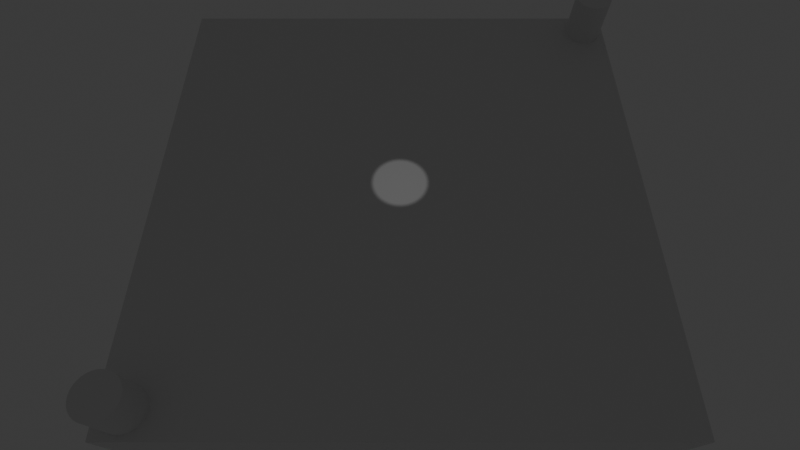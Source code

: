 # Source: hide-and-seek.blend  (saved by Blender 4.1.24; exported with 4.5.12 LTS)
import bpy
from mathutils import Matrix  # noqa: F401  (used for matrix-valued properties, if any)

bpy.ops.wm.read_factory_settings(use_empty=True)
scene = bpy.context.scene
scene.name = 'Scene'

# ---- collections
col_collection = bpy.data.collections.new('Collection'); scene.collection.children.link(col_collection)

# ---- materials (node trees are filled in below, after node groups)
mat_material = bpy.data.materials.new('Material')
mat_material.alpha_threshold = 0.0
mat_material.use_transparent_shadow = False
mat_material.roughness = 0.5
mat_material.line_color = (0.0, 0.0, 0.0, 1.0)

# ---- material node trees
mat_material.use_nodes = True; mat_material.node_tree.nodes.clear()
_N = mat_material.node_tree.nodes; _L = mat_material.node_tree.links
n0 = _N.new('ShaderNodeOutputMaterial'); n0.name = 'Material Output'; n0.location = (300, 300)
n1 = _N.new('ShaderNodeBsdfPrincipled'); n1.name = 'Principled BSDF'; n1.location = (10, 300)
n1.inputs[3].default_value = 1.45
_L.new(n1.outputs[0], n0.inputs[0])
n0.is_active_output = True

# ---- world
world_world = bpy.data.worlds.new('World'); scene.world = world_world
world_world.use_nodes = True; world_world.node_tree.nodes.clear()
_N = world_world.node_tree.nodes; _L = world_world.node_tree.links
n0 = _N.new('ShaderNodeOutputWorld'); n0.name = 'World Output'; n0.location = (300, 300)
n1 = _N.new('ShaderNodeBackground'); n1.name = 'Background'; n1.location = (10, 300)
n1.inputs[0].default_value = (0.05088, 0.05088, 0.05088, 1.0)
_L.new(n1.outputs[0], n0.inputs[0])
n0.is_active_output = True
world_world.color = (0.05088, 0.05088, 0.05088)
world_world.use_sun_shadow = False
world_world.sun_shadow_jitter_overblur = 0.0

# ---- cameras
cam_camera = bpy.data.cameras.new('Camera')
cam_camera.clip_end = 100.0
cam_camera.lens = 24.0
cam_camera.ortho_scale = 7.314

# ---- lights
light_light = bpy.data.lights.new('Light', 'SPOT')
light_light.transmission_factor = 0.0
light_light.energy = 300.0
light_light.shadow_soft_size = 0.1
light_light.shadow_maximum_resolution = 0.006
light_light.use_absolute_resolution = True
light_light.spot_size = 0.2618

# ---- meshes
me_cube = bpy.data.meshes.new('Cube')
me_cube.from_pydata([(1.0, 1.0, 1.0), (1.0, 1.0, -1.0), (1.0, -1.0, 1.0), (1.0, -1.0, -1.0), (-1.0, 1.0, 1.0), (-1.0, 1.0, -1.0), (-1.0, -1.0, 1.0), (-1.0, -1.0, -1.0)], [], [(0, 4, 6, 2), (3, 2, 6, 7), (7, 6, 4, 5), (5, 1, 3, 7), (1, 0, 2, 3), (5, 4, 0, 1)])
_uv = me_cube.uv_layers.new(name='UVMap')
_uv.uv.foreach_set('vector', [0.625, 0.5, 0.875, 0.5, 0.875, 0.75, 0.625, 0.75, 0.375, 0.75, 0.625, 0.75, 0.625, 1.0, 0.375, 1.0, 0.375, 0.0, 0.625, 0.0, 0.625, 0.25, 0.375, 0.25, 0.125, 0.5, 0.375, 0.5, 0.375, 0.75, 0.125, 0.75, 0.375, 0.5, 0.625, 0.5, 0.625, 0.75, 0.375, 0.75, 0.375, 0.25, 0.625, 0.25, 0.625, 0.5, 0.375, 0.5])
me_cube.materials.append(mat_material)
me_cube.use_mirror_vertex_groups = False
me_cube.update()
me_cylinder = bpy.data.meshes.new('Cylinder')
me_cylinder.from_pydata([(0.0, 1.0, -1.0), (0.0, 1.0, 1.0), (0.1951, 0.9808, -1.0), (0.1951, 0.9808, 1.0), (0.3827, 0.9239, -1.0), (0.3827, 0.9239, 1.0), (0.5556, 0.8315, -1.0), (0.5556, 0.8315, 1.0), (0.7071, 0.7071, -1.0), (0.7071, 0.7071, 1.0), (0.8315, 0.5556, -1.0), (0.8315, 0.5556, 1.0), (0.9239, 0.3827, -1.0), (0.9239, 0.3827, 1.0), (0.9808, 0.1951, -1.0), (0.9808, 0.1951, 1.0), (1.0, 0.0, -1.0), (1.0, 0.0, 1.0), (0.9808, -0.1951, -1.0), (0.9808, -0.1951, 1.0), (0.9239, -0.3827, -1.0), (0.9239, -0.3827, 1.0), (0.8315, -0.5556, -1.0), (0.8315, -0.5556, 1.0), (0.7071, -0.7071, -1.0), (0.7071, -0.7071, 1.0), (0.5556, -0.8315, -1.0), (0.5556, -0.8315, 1.0), (0.3827, -0.9239, -1.0), (0.3827, -0.9239, 1.0), (0.1951, -0.9808, -1.0), (0.1951, -0.9808, 1.0), (0.0, -1.0, -1.0), (0.0, -1.0, 1.0), (-0.1951, -0.9808, -1.0), (-0.1951, -0.9808, 1.0), (-0.3827, -0.9239, -1.0), (-0.3827, -0.9239, 1.0), (-0.5556, -0.8315, -1.0), (-0.5556, -0.8315, 1.0), (-0.7071, -0.7071, -1.0), (-0.7071, -0.7071, 1.0), (-0.8315, -0.5556, -1.0), (-0.8315, -0.5556, 1.0), (-0.9239, -0.3827, -1.0), (-0.9239, -0.3827, 1.0), (-0.9808, -0.1951, -1.0), (-0.9808, -0.1951, 1.0), (-1.0, 0.0, -1.0), (-1.0, 0.0, 1.0), (-0.9808, 0.1951, -1.0), (-0.9808, 0.1951, 1.0), (-0.9239, 0.3827, -1.0), (-0.9239, 0.3827, 1.0), (-0.8315, 0.5556, -1.0), (-0.8315, 0.5556, 1.0), (-0.7071, 0.7071, -1.0), (-0.7071, 0.7071, 1.0), (-0.5556, 0.8315, -1.0), (-0.5556, 0.8315, 1.0), (-0.3827, 0.9239, -1.0), (-0.3827, 0.9239, 1.0), (-0.1951, 0.9808, -1.0), (-0.1951, 0.9808, 1.0)], [], [(0, 1, 3, 2), (2, 3, 5, 4), (4, 5, 7, 6), (6, 7, 9, 8), (8, 9, 11, 10), (10, 11, 13, 12), (12, 13, 15, 14), (14, 15, 17, 16), (16, 17, 19, 18), (18, 19, 21, 20), (20, 21, 23, 22), (22, 23, 25, 24), (24, 25, 27, 26), (26, 27, 29, 28), (28, 29, 31, 30), (30, 31, 33, 32), (32, 33, 35, 34), (34, 35, 37, 36), (36, 37, 39, 38), (38, 39, 41, 40), (40, 41, 43, 42), (42, 43, 45, 44), (44, 45, 47, 46), (46, 47, 49, 48), (48, 49, 51, 50), (50, 51, 53, 52), (52, 53, 55, 54), (54, 55, 57, 56), (56, 57, 59, 58), (58, 59, 61, 60), (3, 1, 63, 61, 59, 57, 55, 53, 51, 49, 47, 45, 43, 41, 39, 37, 35, 33, 31, 29, 27, 25, 23, 21, 19, 17, 15, 13, 11, 9, 7, 5), (60, 61, 63, 62), (62, 63, 1, 0), (0, 2, 4, 6, 8, 10, 12, 14, 16, 18, 20, 22, 24, 26, 28, 30, 32, 34, 36, 38, 40, 42, 44, 46, 48, 50, 52, 54, 56, 58, 60, 62)])
_uv = me_cylinder.uv_layers.new(name='UVMap')
_uv.uv.foreach_set('vector', [1.0, 0.5, 1.0, 1.0, 0.9688, 1.0, 0.9688, 0.5, 0.9688, 0.5, 0.9688, 1.0, 0.9375, 1.0, 0.9375, 0.5, 0.9375, 0.5, 0.9375, 1.0, 0.9062, 1.0, 0.9062, 0.5, 0.9062, 0.5, 0.9062, 1.0, 0.875, 1.0, 0.875, 0.5, 0.875, 0.5, 0.875, 1.0, 0.8438, 1.0, 0.8438, 0.5, 0.8438, 0.5, 0.8438, 1.0, 0.8125, 1.0, 0.8125, 0.5, 0.8125, 0.5, 0.8125, 1.0, 0.7812, 1.0, 0.7812, 0.5, 0.7812, 0.5, 0.7812, 1.0, 0.75, 1.0, 0.75, 0.5, 0.75, 0.5, 0.75, 1.0, 0.7188, 1.0, 0.7188, 0.5, 0.7188, 0.5, 0.7188, 1.0, 0.6875, 1.0, 0.6875, 0.5, 0.6875, 0.5, 0.6875, 1.0, 0.6562, 1.0, 0.6562, 0.5, 0.6562, 0.5, 0.6562, 1.0, 0.625, 1.0, 0.625, 0.5, 0.625, 0.5, 0.625, 1.0, 0.5938, 1.0, 0.5938, 0.5, 0.5938, 0.5, 0.5938, 1.0, 0.5625, 1.0, 0.5625, 0.5, 0.5625, 0.5, 0.5625, 1.0, 0.5312, 1.0, 0.5312, 0.5, 0.5312, 0.5, 0.5312, 1.0, 0.5, 1.0, 0.5, 0.5, 0.5, 0.5, 0.5, 1.0, 0.4688, 1.0, 0.4688, 0.5, 0.4688, 0.5, 0.4688, 1.0, 0.4375, 1.0, 0.4375, 0.5, 0.4375, 0.5, 0.4375, 1.0, 0.4062, 1.0, 0.4062, 0.5, 0.4062, 0.5, 0.4062, 1.0, 0.375, 1.0, 0.375, 0.5, 0.375, 0.5, 0.375, 1.0, 0.3438, 1.0, 0.3438, 0.5, 0.3438, 0.5, 0.3438, 1.0, 0.3125, 1.0, 0.3125, 0.5, 0.3125, 0.5, 0.3125, 1.0, 0.2812, 1.0, 0.2812, 0.5, 0.2812, 0.5, 0.2812, 1.0, 0.25, 1.0, 0.25, 0.5, 0.25, 0.5, 0.25, 1.0, 0.2188, 1.0, 0.2188, 0.5, 0.2188, 0.5, 0.2188, 1.0, 0.1875, 1.0, 0.1875, 0.5, 0.1875, 0.5, 0.1875, 1.0, 0.1562, 1.0, 0.1562, 0.5, 0.1562, 0.5, 0.1562, 1.0, 0.125, 1.0, 0.125, 0.5, 0.125, 0.5, 0.125, 1.0, 0.09375, 1.0, 0.09375, 0.5, 0.09375, 0.5, 0.09375, 1.0, 0.0625, 1.0, 0.0625, 0.5, 0.2968, 0.4854, 0.25, 0.49, 0.2032, 0.4854, 0.1582, 0.4717, 0.1167, 0.4496, 0.08029, 0.4197, 0.05045, 0.3833, 0.02827, 0.3418, 0.01461, 0.2968, 0.01, 0.25, 0.01461, 0.2032, 0.02827, 0.1582, 0.05045, 0.1167, 0.08029, 0.08029, 0.1167, 0.05045, 0.1582, 0.02827, 0.2032, 0.01461, 0.25, 0.01, 0.2968, 0.01461, 0.3418, 0.02827, 0.3833, 0.05045, 0.4197, 0.08029, 0.4496, 0.1167, 0.4717, 0.1582, 0.4854, 0.2032, 0.49, 0.25, 0.4854, 0.2968, 0.4717, 0.3418, 0.4496, 0.3833, 0.4197, 0.4197, 0.3833, 0.4496, 0.3418, 0.4717, 0.0625, 0.5, 0.0625, 1.0, 0.03125, 1.0, 0.03125, 0.5, 0.03125, 0.5, 0.03125, 1.0, 0.0, 1.0, 0.0, 0.5, 0.75, 0.49, 0.7968, 0.4854, 0.8418, 0.4717, 0.8833, 0.4496, 0.9197, 0.4197, 0.9496, 0.3833, 0.9717, 0.3418, 0.9854, 0.2968, 0.99, 0.25, 0.9854, 0.2032, 0.9717, 0.1582, 0.9496, 0.1167, 0.9197, 0.08029, 0.8833, 0.05045, 0.8418, 0.02827, 0.7968, 0.01461, 0.75, 0.01, 0.7032, 0.01461, 0.6582, 0.02827, 0.6167, 0.05045, 0.5803, 0.08029, 0.5504, 0.1167, 0.5283, 0.1582, 0.5146, 0.2032, 0.51, 0.25, 0.5146, 0.2968, 0.5283, 0.3418, 0.5504, 0.3833, 0.5803, 0.4197, 0.6167, 0.4496, 0.6582, 0.4717, 0.7032, 0.4854])
_ca = me_cylinder.color_attributes.new('Attribute', 'BYTE_COLOR', 'CORNER')
_ca.data.foreach_set('color', [1.0, 0.956, 0.1221, 1.0, 1.0, 0.956, 0.1221, 1.0, 1.0, 0.956, 0.1221, 1.0, 1.0, 0.956, 0.1221, 1.0, 1.0, 0.956, 0.1221, 1.0, 1.0, 0.956, 0.1221, 1.0, 1.0, 0.956, 0.1221, 1.0, 1.0, 0.956, 0.1221, 1.0, 1.0, 0.956, 0.1221, 1.0, 1.0, 0.956, 0.1221, 1.0, 1.0, 0.956, 0.1221, 1.0, 1.0, 0.956, 0.1221, 1.0, 1.0, 0.956, 0.1221, 1.0, 1.0, 0.956, 0.1221, 1.0, 1.0, 0.956, 0.1221, 1.0, 1.0, 0.956, 0.1221, 1.0, 1.0, 0.956, 0.1221, 1.0, 1.0, 0.956, 0.1221, 1.0, 1.0, 0.956, 0.1221, 1.0, 1.0, 0.956, 0.1221, 1.0, 1.0, 0.956, 0.1221, 1.0, 1.0, 0.956, 0.1221, 1.0, 1.0, 0.956, 0.1221, 1.0, 1.0, 0.956, 0.1221, 1.0, 1.0, 0.956, 0.1221, 1.0, 1.0, 0.956, 0.1221, 1.0, 1.0, 0.956, 0.1221, 1.0, 1.0, 0.956, 0.1221, 1.0, 1.0, 0.956, 0.1221, 1.0, 1.0, 0.956, 0.1221, 1.0, 1.0, 0.956, 0.1221, 1.0, 1.0, 0.956, 0.1221, 1.0, 1.0, 0.956, 0.1221, 1.0, 1.0, 0.956, 0.1221, 1.0, 1.0, 0.956, 0.1221, 1.0, 1.0, 0.956, 0.1221, 1.0, 1.0, 0.956, 0.1221, 1.0, 1.0, 0.956, 0.1221, 1.0, 1.0, 0.956, 0.1221, 1.0, 1.0, 0.956, 0.1221, 1.0, 1.0, 0.956, 0.1221, 1.0, 1.0, 0.956, 0.1221, 1.0, 1.0, 0.956, 0.1221, 1.0, 1.0, 0.956, 0.1221, 1.0, 1.0, 0.956, 0.1221, 1.0, 1.0, 0.956, 0.1221, 1.0, 1.0, 0.956, 0.1221, 1.0, 1.0, 0.956, 0.1221, 1.0, 1.0, 0.956, 0.1221, 1.0, 1.0, 0.956, 0.1221, 1.0, 1.0, 0.956, 0.1221, 1.0, 1.0, 0.956, 0.1221, 1.0, 1.0, 0.956, 0.1221, 1.0, 1.0, 0.956, 0.1221, 1.0, 1.0, 0.956, 0.1221, 1.0, 1.0, 0.956, 0.1221, 1.0, 1.0, 0.956, 0.1221, 1.0, 1.0, 0.956, 0.1221, 1.0, 1.0, 0.956, 0.1221, 1.0, 1.0, 0.956, 0.1221, 1.0, 1.0, 0.956, 0.1221, 1.0, 1.0, 0.956, 0.1221, 1.0, 1.0, 0.956, 0.1221, 1.0, 1.0, 0.956, 0.1221, 1.0, 1.0, 0.956, 0.1221, 1.0, 1.0, 0.956, 0.1221, 1.0, 1.0, 0.956, 0.1221, 1.0, 1.0, 0.956, 0.1221, 1.0, 1.0, 0.956, 0.1221, 1.0, 1.0, 0.956, 0.1221, 1.0, 1.0, 0.956, 0.1221, 1.0, 1.0, 0.956, 0.1221, 1.0, 1.0, 0.956, 0.1221, 1.0, 1.0, 0.956, 0.1221, 1.0, 1.0, 0.956, 0.1221, 1.0, 1.0, 0.956, 0.1221, 1.0, 1.0, 0.956, 0.1221, 1.0, 1.0, 0.956, 0.1221, 1.0, 1.0, 0.956, 0.1221, 1.0, 1.0, 0.956, 0.1221, 1.0, 1.0, 0.956, 0.1221, 1.0, 1.0, 0.956, 0.1221, 1.0, 1.0, 0.956, 0.1221, 1.0, 1.0, 0.956, 0.1221, 1.0, 1.0, 0.956, 0.1221, 1.0, 1.0, 0.956, 0.1221, 1.0, 1.0, 0.956, 0.1221, 1.0, 1.0, 0.956, 0.1221, 1.0, 1.0, 0.956, 0.1221, 1.0, 1.0, 0.956, 0.1221, 1.0, 1.0, 0.956, 0.1221, 1.0, 1.0, 0.956, 0.1221, 1.0, 1.0, 0.956, 0.1221, 1.0, 1.0, 0.956, 0.1221, 1.0, 1.0, 0.956, 0.1221, 1.0, 1.0, 0.956, 0.1221, 1.0, 1.0, 0.956, 0.1221, 1.0, 1.0, 0.956, 0.1221, 1.0, 1.0, 0.956, 0.1221, 1.0, 1.0, 0.956, 0.1221, 1.0, 1.0, 0.956, 0.1221, 1.0, 1.0, 0.956, 0.1221, 1.0, 1.0, 0.956, 0.1221, 1.0, 1.0, 0.956, 0.1221, 1.0, 1.0, 0.956, 0.1221, 1.0, 1.0, 0.956, 0.1221, 1.0, 1.0, 0.956, 0.1221, 1.0, 1.0, 0.956, 0.1221, 1.0, 1.0, 0.956, 0.1221, 1.0, 1.0, 0.956, 0.1221, 1.0, 1.0, 0.956, 0.1221, 1.0, 1.0, 0.956, 0.1221, 1.0, 1.0, 0.956, 0.1221, 1.0, 1.0, 0.956, 0.1221, 1.0, 1.0, 0.956, 0.1221, 1.0, 1.0, 0.956, 0.1221, 1.0, 1.0, 0.956, 0.1221, 1.0, 1.0, 0.956, 0.1221, 1.0, 1.0, 0.956, 0.1221, 1.0, 1.0, 0.956, 0.1221, 1.0, 1.0, 0.956, 0.1221, 1.0, 1.0, 0.956, 0.1221, 1.0, 1.0, 0.956, 0.1221, 1.0, 1.0, 0.956, 0.1221, 1.0, 1.0, 0.956, 0.1221, 1.0, 1.0, 0.956, 0.1221, 1.0, 1.0, 0.956, 0.1221, 1.0, 1.0, 0.956, 0.1221, 1.0, 1.0, 0.956, 0.1221, 1.0, 1.0, 0.956, 0.1221, 1.0, 1.0, 0.956, 0.1221, 1.0, 1.0, 0.956, 0.1221, 1.0, 1.0, 0.956, 0.1221, 1.0, 1.0, 0.956, 0.1221, 1.0, 1.0, 0.956, 0.1221, 1.0, 1.0, 0.956, 0.1221, 1.0, 1.0, 0.956, 0.1221, 1.0, 1.0, 0.956, 0.1221, 1.0, 1.0, 0.956, 0.1221, 1.0, 1.0, 0.956, 0.1221, 1.0, 1.0, 0.956, 0.1221, 1.0, 1.0, 0.956, 0.1221, 1.0, 1.0, 0.956, 0.1221, 1.0, 1.0, 0.956, 0.1221, 1.0, 1.0, 0.956, 0.1221, 1.0, 1.0, 0.956, 0.1221, 1.0, 1.0, 0.956, 0.1221, 1.0, 1.0, 0.956, 0.1221, 1.0, 1.0, 0.956, 0.1221, 1.0, 1.0, 0.956, 0.1221, 1.0, 1.0, 0.956, 0.1221, 1.0, 1.0, 0.956, 0.1221, 1.0, 1.0, 0.956, 0.1221, 1.0, 1.0, 0.956, 0.1221, 1.0, 1.0, 0.956, 0.1221, 1.0, 1.0, 0.956, 0.1221, 1.0, 1.0, 0.956, 0.1221, 1.0, 1.0, 0.956, 0.1221, 1.0, 1.0, 0.956, 0.1221, 1.0, 1.0, 0.956, 0.1221, 1.0, 1.0, 0.956, 0.1221, 1.0, 1.0, 0.956, 0.1221, 1.0, 1.0, 0.956, 0.1221, 1.0, 1.0, 0.956, 0.1221, 1.0, 1.0, 0.956, 0.1221, 1.0, 1.0, 0.956, 0.1221, 1.0, 1.0, 0.956, 0.1221, 1.0, 1.0, 0.956, 0.1221, 1.0, 1.0, 0.956, 0.1221, 1.0, 1.0, 0.956, 0.1221, 1.0, 1.0, 0.956, 0.1221, 1.0, 1.0, 0.956, 0.1221, 1.0, 1.0, 0.956, 0.1221, 1.0, 1.0, 0.956, 0.1221, 1.0, 1.0, 0.956, 0.1221, 1.0, 1.0, 0.956, 0.1221, 1.0, 1.0, 0.956, 0.1221, 1.0, 1.0, 0.956, 0.1221, 1.0, 1.0, 0.956, 0.1221, 1.0, 1.0, 0.956, 0.1221, 1.0, 1.0, 0.956, 0.1221, 1.0, 1.0, 0.956, 0.1221, 1.0, 1.0, 0.956, 0.1221, 1.0, 1.0, 0.956, 0.1221, 1.0, 1.0, 0.956, 0.1221, 1.0, 1.0, 0.956, 0.1221, 1.0, 1.0, 0.956, 0.1221, 1.0, 1.0, 0.956, 0.1221, 1.0, 1.0, 0.956, 0.1221, 1.0, 1.0, 0.956, 0.1221, 1.0, 1.0, 0.956, 0.1221, 1.0, 1.0, 0.956, 0.1221, 1.0])
me_cylinder.update()
me_cylinder_001 = bpy.data.meshes.new('Cylinder.001')
me_cylinder_001.from_pydata([(0.0, 1.0, -1.0), (0.0, 1.0, 1.0), (0.1951, 0.9808, -1.0), (0.1951, 0.9808, 1.0), (0.3827, 0.9239, -1.0), (0.3827, 0.9239, 1.0), (0.5556, 0.8315, -1.0), (0.5556, 0.8315, 1.0), (0.7071, 0.7071, -1.0), (0.7071, 0.7071, 1.0), (0.8315, 0.5556, -1.0), (0.8315, 0.5556, 1.0), (0.9239, 0.3827, -1.0), (0.9239, 0.3827, 1.0), (0.9808, 0.1951, -1.0), (0.9808, 0.1951, 1.0), (1.0, 0.0, -1.0), (1.0, 0.0, 1.0), (0.9808, -0.1951, -1.0), (0.9808, -0.1951, 1.0), (0.9239, -0.3827, -1.0), (0.9239, -0.3827, 1.0), (0.8315, -0.5556, -1.0), (0.8315, -0.5556, 1.0), (0.7071, -0.7071, -1.0), (0.7071, -0.7071, 1.0), (0.5556, -0.8315, -1.0), (0.5556, -0.8315, 1.0), (0.3827, -0.9239, -1.0), (0.3827, -0.9239, 1.0), (0.1951, -0.9808, -1.0), (0.1951, -0.9808, 1.0), (0.0, -1.0, -1.0), (0.0, -1.0, 1.0), (-0.1951, -0.9808, -1.0), (-0.1951, -0.9808, 1.0), (-0.3827, -0.9239, -1.0), (-0.3827, -0.9239, 1.0), (-0.5556, -0.8315, -1.0), (-0.5556, -0.8315, 1.0), (-0.7071, -0.7071, -1.0), (-0.7071, -0.7071, 1.0), (-0.8315, -0.5556, -1.0), (-0.8315, -0.5556, 1.0), (-0.9239, -0.3827, -1.0), (-0.9239, -0.3827, 1.0), (-0.9808, -0.1951, -1.0), (-0.9808, -0.1951, 1.0), (-1.0, 0.0, -1.0), (-1.0, 0.0, 1.0), (-0.9808, 0.1951, -1.0), (-0.9808, 0.1951, 1.0), (-0.9239, 0.3827, -1.0), (-0.9239, 0.3827, 1.0), (-0.8315, 0.5556, -1.0), (-0.8315, 0.5556, 1.0), (-0.7071, 0.7071, -1.0), (-0.7071, 0.7071, 1.0), (-0.5556, 0.8315, -1.0), (-0.5556, 0.8315, 1.0), (-0.3827, 0.9239, -1.0), (-0.3827, 0.9239, 1.0), (-0.1951, 0.9808, -1.0), (-0.1951, 0.9808, 1.0)], [], [(0, 1, 3, 2), (2, 3, 5, 4), (4, 5, 7, 6), (6, 7, 9, 8), (8, 9, 11, 10), (10, 11, 13, 12), (12, 13, 15, 14), (14, 15, 17, 16), (16, 17, 19, 18), (18, 19, 21, 20), (20, 21, 23, 22), (22, 23, 25, 24), (24, 25, 27, 26), (26, 27, 29, 28), (28, 29, 31, 30), (30, 31, 33, 32), (32, 33, 35, 34), (34, 35, 37, 36), (36, 37, 39, 38), (38, 39, 41, 40), (40, 41, 43, 42), (42, 43, 45, 44), (44, 45, 47, 46), (46, 47, 49, 48), (48, 49, 51, 50), (50, 51, 53, 52), (52, 53, 55, 54), (54, 55, 57, 56), (56, 57, 59, 58), (58, 59, 61, 60), (3, 1, 63, 61, 59, 57, 55, 53, 51, 49, 47, 45, 43, 41, 39, 37, 35, 33, 31, 29, 27, 25, 23, 21, 19, 17, 15, 13, 11, 9, 7, 5), (60, 61, 63, 62), (62, 63, 1, 0), (0, 2, 4, 6, 8, 10, 12, 14, 16, 18, 20, 22, 24, 26, 28, 30, 32, 34, 36, 38, 40, 42, 44, 46, 48, 50, 52, 54, 56, 58, 60, 62)])
_uv = me_cylinder_001.uv_layers.new(name='UVMap')
_uv.uv.foreach_set('vector', [1.0, 0.5, 1.0, 1.0, 0.9688, 1.0, 0.9688, 0.5, 0.9688, 0.5, 0.9688, 1.0, 0.9375, 1.0, 0.9375, 0.5, 0.9375, 0.5, 0.9375, 1.0, 0.9062, 1.0, 0.9062, 0.5, 0.9062, 0.5, 0.9062, 1.0, 0.875, 1.0, 0.875, 0.5, 0.875, 0.5, 0.875, 1.0, 0.8438, 1.0, 0.8438, 0.5, 0.8438, 0.5, 0.8438, 1.0, 0.8125, 1.0, 0.8125, 0.5, 0.8125, 0.5, 0.8125, 1.0, 0.7812, 1.0, 0.7812, 0.5, 0.7812, 0.5, 0.7812, 1.0, 0.75, 1.0, 0.75, 0.5, 0.75, 0.5, 0.75, 1.0, 0.7188, 1.0, 0.7188, 0.5, 0.7188, 0.5, 0.7188, 1.0, 0.6875, 1.0, 0.6875, 0.5, 0.6875, 0.5, 0.6875, 1.0, 0.6562, 1.0, 0.6562, 0.5, 0.6562, 0.5, 0.6562, 1.0, 0.625, 1.0, 0.625, 0.5, 0.625, 0.5, 0.625, 1.0, 0.5938, 1.0, 0.5938, 0.5, 0.5938, 0.5, 0.5938, 1.0, 0.5625, 1.0, 0.5625, 0.5, 0.5625, 0.5, 0.5625, 1.0, 0.5312, 1.0, 0.5312, 0.5, 0.5312, 0.5, 0.5312, 1.0, 0.5, 1.0, 0.5, 0.5, 0.5, 0.5, 0.5, 1.0, 0.4688, 1.0, 0.4688, 0.5, 0.4688, 0.5, 0.4688, 1.0, 0.4375, 1.0, 0.4375, 0.5, 0.4375, 0.5, 0.4375, 1.0, 0.4062, 1.0, 0.4062, 0.5, 0.4062, 0.5, 0.4062, 1.0, 0.375, 1.0, 0.375, 0.5, 0.375, 0.5, 0.375, 1.0, 0.3438, 1.0, 0.3438, 0.5, 0.3438, 0.5, 0.3438, 1.0, 0.3125, 1.0, 0.3125, 0.5, 0.3125, 0.5, 0.3125, 1.0, 0.2812, 1.0, 0.2812, 0.5, 0.2812, 0.5, 0.2812, 1.0, 0.25, 1.0, 0.25, 0.5, 0.25, 0.5, 0.25, 1.0, 0.2188, 1.0, 0.2188, 0.5, 0.2188, 0.5, 0.2188, 1.0, 0.1875, 1.0, 0.1875, 0.5, 0.1875, 0.5, 0.1875, 1.0, 0.1562, 1.0, 0.1562, 0.5, 0.1562, 0.5, 0.1562, 1.0, 0.125, 1.0, 0.125, 0.5, 0.125, 0.5, 0.125, 1.0, 0.09375, 1.0, 0.09375, 0.5, 0.09375, 0.5, 0.09375, 1.0, 0.0625, 1.0, 0.0625, 0.5, 0.2968, 0.4854, 0.25, 0.49, 0.2032, 0.4854, 0.1582, 0.4717, 0.1167, 0.4496, 0.08029, 0.4197, 0.05045, 0.3833, 0.02827, 0.3418, 0.01461, 0.2968, 0.01, 0.25, 0.01461, 0.2032, 0.02827, 0.1582, 0.05045, 0.1167, 0.08029, 0.08029, 0.1167, 0.05045, 0.1582, 0.02827, 0.2032, 0.01461, 0.25, 0.01, 0.2968, 0.01461, 0.3418, 0.02827, 0.3833, 0.05045, 0.4197, 0.08029, 0.4496, 0.1167, 0.4717, 0.1582, 0.4854, 0.2032, 0.49, 0.25, 0.4854, 0.2968, 0.4717, 0.3418, 0.4496, 0.3833, 0.4197, 0.4197, 0.3833, 0.4496, 0.3418, 0.4717, 0.0625, 0.5, 0.0625, 1.0, 0.03125, 1.0, 0.03125, 0.5, 0.03125, 0.5, 0.03125, 1.0, 0.0, 1.0, 0.0, 0.5, 0.75, 0.49, 0.7968, 0.4854, 0.8418, 0.4717, 0.8833, 0.4496, 0.9197, 0.4197, 0.9496, 0.3833, 0.9717, 0.3418, 0.9854, 0.2968, 0.99, 0.25, 0.9854, 0.2032, 0.9717, 0.1582, 0.9496, 0.1167, 0.9197, 0.08029, 0.8833, 0.05045, 0.8418, 0.02827, 0.7968, 0.01461, 0.75, 0.01, 0.7032, 0.01461, 0.6582, 0.02827, 0.6167, 0.05045, 0.5803, 0.08029, 0.5504, 0.1167, 0.5283, 0.1582, 0.5146, 0.2032, 0.51, 0.25, 0.5146, 0.2968, 0.5283, 0.3418, 0.5504, 0.3833, 0.5803, 0.4197, 0.6167, 0.4496, 0.6582, 0.4717, 0.7032, 0.4854])
_ca = me_cylinder_001.color_attributes.new('Attribute', 'BYTE_COLOR', 'CORNER')
_ca.data.foreach_set('color', [0.2747, 0.7913, 1.0, 1.0, 0.2747, 0.7913, 1.0, 1.0, 0.2747, 0.7913, 1.0, 1.0, 0.2747, 0.7913, 1.0, 1.0, 0.2747, 0.7913, 1.0, 1.0, 0.2747, 0.7913, 1.0, 1.0, 0.2747, 0.7913, 1.0, 1.0, 0.2747, 0.7913, 1.0, 1.0, 0.2747, 0.7913, 1.0, 1.0, 0.2747, 0.7913, 1.0, 1.0, 0.2747, 0.7913, 1.0, 1.0, 0.2747, 0.7913, 1.0, 1.0, 0.2747, 0.7913, 1.0, 1.0, 0.2747, 0.7913, 1.0, 1.0, 0.2747, 0.7913, 1.0, 1.0, 0.2747, 0.7913, 1.0, 1.0, 0.2747, 0.7913, 1.0, 1.0, 0.2747, 0.7913, 1.0, 1.0, 0.2747, 0.7913, 1.0, 1.0, 0.2747, 0.7913, 1.0, 1.0, 0.2747, 0.7913, 1.0, 1.0, 0.2747, 0.7913, 1.0, 1.0, 0.2747, 0.7913, 1.0, 1.0, 0.2747, 0.7913, 1.0, 1.0, 0.2747, 0.7913, 1.0, 1.0, 0.2747, 0.7913, 1.0, 1.0, 0.2747, 0.7913, 1.0, 1.0, 0.2747, 0.7913, 1.0, 1.0, 0.2747, 0.7913, 1.0, 1.0, 0.2747, 0.7913, 1.0, 1.0, 0.2747, 0.7913, 1.0, 1.0, 0.2747, 0.7913, 1.0, 1.0, 0.2747, 0.7913, 1.0, 1.0, 0.2747, 0.7913, 1.0, 1.0, 0.2747, 0.7913, 1.0, 1.0, 0.2747, 0.7913, 1.0, 1.0, 0.2747, 0.7913, 1.0, 1.0, 0.2747, 0.7913, 1.0, 1.0, 0.2747, 0.7913, 1.0, 1.0, 0.2747, 0.7913, 1.0, 1.0, 0.2747, 0.7913, 1.0, 1.0, 0.2747, 0.7913, 1.0, 1.0, 0.2747, 0.7913, 1.0, 1.0, 0.2747, 0.7913, 1.0, 1.0, 0.2747, 0.7913, 1.0, 1.0, 0.2747, 0.7913, 1.0, 1.0, 0.2747, 0.7913, 1.0, 1.0, 0.2747, 0.7913, 1.0, 1.0, 0.2747, 0.7913, 1.0, 1.0, 0.2747, 0.7913, 1.0, 1.0, 0.2747, 0.7913, 1.0, 1.0, 0.2747, 0.7913, 1.0, 1.0, 0.2747, 0.7913, 1.0, 1.0, 0.2747, 0.7913, 1.0, 1.0, 0.2747, 0.7913, 1.0, 1.0, 0.2747, 0.7913, 1.0, 1.0, 0.2747, 0.7913, 1.0, 1.0, 0.2747, 0.7913, 1.0, 1.0, 0.2747, 0.7913, 1.0, 1.0, 0.2747, 0.7913, 1.0, 1.0, 0.2747, 0.7913, 1.0, 1.0, 0.2747, 0.7913, 1.0, 1.0, 0.2747, 0.7913, 1.0, 1.0, 0.2747, 0.7913, 1.0, 1.0, 0.2747, 0.7913, 1.0, 1.0, 0.2747, 0.7913, 1.0, 1.0, 0.2747, 0.7913, 1.0, 1.0, 0.2747, 0.7913, 1.0, 1.0, 0.2747, 0.7913, 1.0, 1.0, 0.2747, 0.7913, 1.0, 1.0, 0.2747, 0.7913, 1.0, 1.0, 0.2747, 0.7913, 1.0, 1.0, 0.2747, 0.7913, 1.0, 1.0, 0.2747, 0.7913, 1.0, 1.0, 0.2747, 0.7913, 1.0, 1.0, 0.2747, 0.7913, 1.0, 1.0, 0.2747, 0.7913, 1.0, 1.0, 0.2747, 0.7913, 1.0, 1.0, 0.2747, 0.7913, 1.0, 1.0, 0.2747, 0.7913, 1.0, 1.0, 0.2747, 0.7913, 1.0, 1.0, 0.2747, 0.7913, 1.0, 1.0, 0.2747, 0.7913, 1.0, 1.0, 0.2747, 0.7913, 1.0, 1.0, 0.2747, 0.7913, 1.0, 1.0, 0.2747, 0.7913, 1.0, 1.0, 0.2747, 0.7913, 1.0, 1.0, 0.2747, 0.7913, 1.0, 1.0, 0.2747, 0.7913, 1.0, 1.0, 0.2747, 0.7913, 1.0, 1.0, 0.2747, 0.7913, 1.0, 1.0, 0.2747, 0.7913, 1.0, 1.0, 0.2747, 0.7913, 1.0, 1.0, 0.2747, 0.7913, 1.0, 1.0, 0.2747, 0.7913, 1.0, 1.0, 0.2747, 0.7913, 1.0, 1.0, 0.2747, 0.7913, 1.0, 1.0, 0.2747, 0.7913, 1.0, 1.0, 0.2747, 0.7913, 1.0, 1.0, 0.2747, 0.7913, 1.0, 1.0, 0.2747, 0.7913, 1.0, 1.0, 0.2747, 0.7913, 1.0, 1.0, 0.2747, 0.7913, 1.0, 1.0, 0.2747, 0.7913, 1.0, 1.0, 0.2747, 0.7913, 1.0, 1.0, 0.2747, 0.7913, 1.0, 1.0, 0.2747, 0.7913, 1.0, 1.0, 0.2747, 0.7913, 1.0, 1.0, 0.2747, 0.7913, 1.0, 1.0, 0.2747, 0.7913, 1.0, 1.0, 0.2747, 0.7913, 1.0, 1.0, 0.2747, 0.7913, 1.0, 1.0, 0.2747, 0.7913, 1.0, 1.0, 0.2747, 0.7913, 1.0, 1.0, 0.2747, 0.7913, 1.0, 1.0, 0.2747, 0.7913, 1.0, 1.0, 0.2747, 0.7913, 1.0, 1.0, 0.2747, 0.7913, 1.0, 1.0, 0.2747, 0.7913, 1.0, 1.0, 0.2747, 0.7913, 1.0, 1.0, 0.2747, 0.7913, 1.0, 1.0, 0.2747, 0.7913, 1.0, 1.0, 0.2747, 0.7913, 1.0, 1.0, 0.2747, 0.7913, 1.0, 1.0, 0.2747, 0.7913, 1.0, 1.0, 0.2747, 0.7913, 1.0, 1.0, 0.2747, 0.7913, 1.0, 1.0, 0.2747, 0.7913, 1.0, 1.0, 0.2747, 0.7913, 1.0, 1.0, 0.2747, 0.7913, 1.0, 1.0, 0.2747, 0.7913, 1.0, 1.0, 0.2747, 0.7913, 1.0, 1.0, 0.2747, 0.7913, 1.0, 1.0, 0.2747, 0.7913, 1.0, 1.0, 0.2747, 0.7913, 1.0, 1.0, 0.2747, 0.7913, 1.0, 1.0, 0.2747, 0.7913, 1.0, 1.0, 0.2747, 0.7913, 1.0, 1.0, 0.2747, 0.7913, 1.0, 1.0, 0.2747, 0.7913, 1.0, 1.0, 0.2747, 0.7913, 1.0, 1.0, 0.2747, 0.7913, 1.0, 1.0, 0.2747, 0.7913, 1.0, 1.0, 0.2747, 0.7913, 1.0, 1.0, 0.2747, 0.7913, 1.0, 1.0, 0.2747, 0.7913, 1.0, 1.0, 0.2747, 0.7913, 1.0, 1.0, 0.2747, 0.7913, 1.0, 1.0, 0.2747, 0.7913, 1.0, 1.0, 0.2747, 0.7913, 1.0, 1.0, 0.2747, 0.7913, 1.0, 1.0, 0.2747, 0.7913, 1.0, 1.0, 0.2747, 0.7913, 1.0, 1.0, 0.2747, 0.7913, 1.0, 1.0, 0.2747, 0.7913, 1.0, 1.0, 0.2747, 0.7913, 1.0, 1.0, 0.2747, 0.7913, 1.0, 1.0, 0.2747, 0.7913, 1.0, 1.0, 0.2747, 0.7913, 1.0, 1.0, 0.2747, 0.7913, 1.0, 1.0, 0.2747, 0.7913, 1.0, 1.0, 0.2747, 0.7913, 1.0, 1.0, 0.2747, 0.7913, 1.0, 1.0, 0.2747, 0.7913, 1.0, 1.0, 0.2747, 0.7913, 1.0, 1.0, 0.2747, 0.7913, 1.0, 1.0, 0.2747, 0.7913, 1.0, 1.0, 0.2747, 0.7913, 1.0, 1.0, 0.2747, 0.7913, 1.0, 1.0, 0.2747, 0.7913, 1.0, 1.0, 0.2747, 0.7913, 1.0, 1.0, 0.2747, 0.7913, 1.0, 1.0, 0.2747, 0.7913, 1.0, 1.0, 0.2747, 0.7913, 1.0, 1.0, 0.2747, 0.7913, 1.0, 1.0, 0.2747, 0.7913, 1.0, 1.0, 0.2747, 0.7913, 1.0, 1.0, 0.2747, 0.7913, 1.0, 1.0, 0.2747, 0.7913, 1.0, 1.0, 0.2747, 0.7913, 1.0, 1.0, 0.2747, 0.7913, 1.0, 1.0, 0.2747, 0.7913, 1.0, 1.0, 0.2747, 0.7913, 1.0, 1.0, 0.2747, 0.7913, 1.0, 1.0, 0.2747, 0.7913, 1.0, 1.0, 0.2747, 0.7913, 1.0, 1.0, 0.2747, 0.7913, 1.0, 1.0, 0.2747, 0.7913, 1.0, 1.0, 0.2747, 0.7913, 1.0, 1.0, 0.2747, 0.7913, 1.0, 1.0, 0.2747, 0.7913, 1.0, 1.0, 0.2747, 0.7913, 1.0, 1.0])
me_cylinder_001.update()

# ---- objects
ob_cube = bpy.data.objects.new('Cube', me_cube)
ob_light = bpy.data.objects.new('Light', light_light)
ob_camera = bpy.data.objects.new('Camera', cam_camera)
ob_cylinder = bpy.data.objects.new('Cylinder', me_cylinder)
ob_cylinder_001 = bpy.data.objects.new('Cylinder.001', me_cylinder_001)

# ---- transforms, parenting, visibility, modifiers, constraints
ob_cube.location = (0.0, 0.0, 0.0)
ob_cube.scale = (10.0, 10.0, 1.0)
ob_cube.lock_rotations_4d = False
ob_cube.empty_display_type = 'ARROWS'
ob_cube.lineart.crease_threshold = 0.0
ob_light.location = (0.0, 0.0, 10.0)
ob_light.lock_rotations_4d = False
ob_light.empty_display_type = 'ARROWS'
ob_light.color = (0.0, 0.0, 0.0, 0.0)
ob_light.lineart.crease_threshold = 0.0
ob_camera.location = (0.0, -12.49, 19.11)
ob_camera.rotation_euler = (0.5236, -0.0, 0.0)
ob_camera.lock_rotations_4d = False
ob_camera.empty_display_type = 'ARROWS'
ob_camera.color = (0.0, 0.0, 0.0, 0.0)
ob_camera.display_type = 'WIRE'
ob_camera.lineart.crease_threshold = 0.0
ob_cylinder.location = (-9.0, -9.0, 2.0)
ob_cylinder.scale = (0.8, 0.8, 1.0)
ob_cylinder_001.location = (9.0, 9.0, 2.0)
ob_cylinder_001.scale = (0.8, 0.8, 1.0)

# ---- collection membership
col_collection.objects.link(ob_cube)
col_collection.objects.link(ob_light)
col_collection.objects.link(ob_camera)
col_collection.objects.link(ob_cylinder)
col_collection.objects.link(ob_cylinder_001)

# ---- scene / render settings (as saved in the file)
scene.camera = ob_camera
scene.frame_start = 1; scene.frame_end = 250; scene.frame_set(1)
scene.render.engine = 'BLENDER_EEVEE_NEXT'
scene.cycles.sampling_pattern = 'TABULATED_SOBOL'
scene.eevee.ray_tracing_options.trace_max_roughness = 0.0
bpy.context.view_layer.update()
